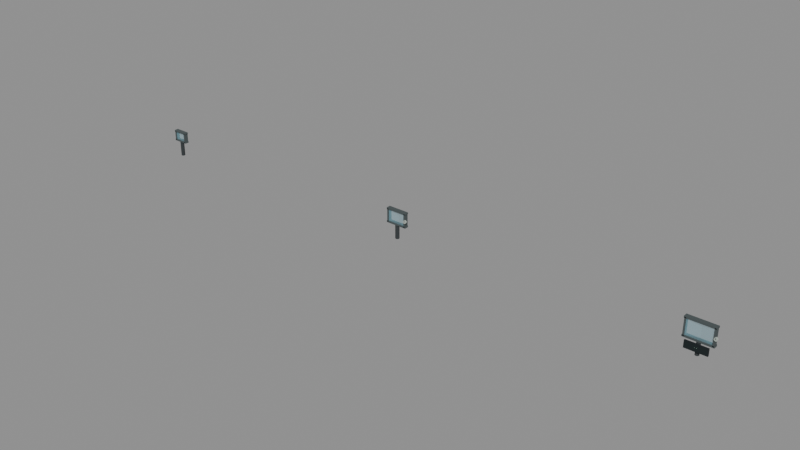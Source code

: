 # Source: spectral_prism.blend  (saved by Blender 5.0.118; exported with 4.5.12 LTS)
import bpy
from mathutils import Matrix  # noqa: F401  (used for matrix-valued properties, if any)

bpy.ops.wm.read_factory_settings(use_empty=True)
scene = bpy.context.scene
scene.name = 'Scene'

# ---- images (referenced by path relative to the original .blend; pixels are not part of the script)
import os
ASSET_DIR = os.environ.get("B2B_ASSET_DIR", "")  # directory of the original .blend (textures are referenced by path, not embedded)
HERE = os.path.dirname(os.path.abspath(__file__))  # packed textures are extracted next to this script under _unpacked/

def load_image(name, relpath, width, height, colorspace="sRGB"):
    """Load a texture the original file referenced (path relative to the .blend, or extracted next to this script)."""
    p = next((c for c in (os.path.join(HERE, relpath), os.path.join(ASSET_DIR, relpath)) if relpath and os.path.exists(c)), "")
    if p:
        img = bpy.data.images.load(p, check_existing=True)
        img.name = name
    else:  # same state as the original file: an image datablock whose file is absent (Cycles renders it pink)
        img = bpy.data.images.new(name, width, height)
        img.source = "FILE"
        img.filepath = "//" + (relpath or name)
    img.colorspace_settings.name = colorspace
    return img
img_spectral_prism_png = load_image('spectral_prism.png', '_unpacked/spectral_prism.e2c03cab.png', 256, 256, 'sRGB')

# ---- materials (node trees are filled in below, after node groups)
mat_psx_spectral_prism = bpy.data.materials.new('PSX SPECTRAL_PRISM')
mat_tinted_prism_glass = bpy.data.materials.new('Tinted prism glass')

# ---- material node trees
mat_psx_spectral_prism.use_nodes = True; mat_psx_spectral_prism.node_tree.nodes.clear()
_N = mat_psx_spectral_prism.node_tree.nodes; _L = mat_psx_spectral_prism.node_tree.links
n0 = _N.new('ShaderNodeBsdfPrincipled'); n0.name = 'Principled BSDF'; n0.location = (-200, 100)
n0.inputs[2].default_value = 1.0
n1 = _N.new('ShaderNodeOutputMaterial'); n1.name = 'Material Output'; n1.location = (200, 100)
n2 = _N.new('ShaderNodeTexImage'); n2.name = 'Image Texture'; n2.location = (0, 0)
n2.image = img_spectral_prism_png
n2.interpolation = 'Closest'
_L.new(n0.outputs[0], n1.inputs[0])
_L.new(n2.outputs[0], n0.inputs[0])
n1.is_active_output = True
mat_tinted_prism_glass.use_nodes = True; mat_tinted_prism_glass.node_tree.nodes.clear()
_N = mat_tinted_prism_glass.node_tree.nodes; _L = mat_tinted_prism_glass.node_tree.links
n0 = _N.new('ShaderNodeBsdfPrincipled'); n0.name = 'Principled BSDF'; n0.location = (-200, 100)
n0.inputs[2].default_value = 1.0
n0.inputs[4].default_value = 0.28
n1 = _N.new('ShaderNodeOutputMaterial'); n1.name = 'Material Output'; n1.location = (200, 100)
n2 = _N.new('ShaderNodeTexImage'); n2.name = 'Image Texture'; n2.location = (0, 0)
n2.image = img_spectral_prism_png
n2.interpolation = 'Closest'
_L.new(n0.outputs[0], n1.inputs[0])
_L.new(n2.outputs[0], n0.inputs[0])
n1.is_active_output = True

# ---- meshes
me_prism_frame_top = bpy.data.meshes.new('prism frame top')
me_prism_frame_top.from_pydata([(-0.0475, -0.013, 0.155), (0.0475, -0.013, 0.155), (0.0475, 0.013, 0.155), (-0.0475, 0.013, 0.155), (-0.0475, -0.013, 0.165), (0.0475, -0.013, 0.165), (0.0475, 0.013, 0.165), (-0.0475, 0.013, 0.165), (-0.0475, -0.013, 0.095), (0.0475, -0.013, 0.095), (0.0475, 0.013, 0.095), (-0.0475, 0.013, 0.095), (-0.0475, -0.013, 0.105), (0.0475, -0.013, 0.105), (0.0475, 0.013, 0.105), (-0.0475, 0.013, 0.105), (-0.0445, -0.013, 0.1), (-0.0355, -0.013, 0.1), (-0.0355, 0.013, 0.1), (-0.0445, 0.013, 0.1), (-0.0445, -0.013, 0.16), (-0.0355, -0.013, 0.16), (-0.0355, 0.013, 0.16), (-0.0445, 0.013, 0.16), (0.0355, -0.013, 0.1), (0.0445, -0.013, 0.1), (0.0445, 0.013, 0.1), (0.0355, 0.013, 0.1), (0.0355, -0.013, 0.16), (0.0445, -0.013, 0.16), (0.0445, 0.013, 0.16), (0.0355, 0.013, 0.16), (-0.04, -0.009, 0.1), (0.04, -0.009, 0.1), (0.0, 0.012, 0.1), (-0.04, -0.009, 0.16), (0.04, -0.009, 0.16), (0.0, 0.012, 0.16), (0.0, 0.012, 0.0), (-0.008485, 0.008485, 0.0), (-0.012, 7.348e-19, 0.0), (-0.008485, -0.008485, 0.0), (-1.47e-18, -0.012, 0.0), (0.008485, -0.008485, 0.0), (0.012, -2.204e-18, 0.0), (0.008485, 0.008485, 0.0), (0.0, 0.012, 0.1), (-0.008485, 0.008485, 0.1), (-0.012, 7.348e-19, 0.1), (-0.008485, -0.008485, 0.1), (-1.47e-18, -0.012, 0.1), (0.008485, -0.008485, 0.1), (0.012, -2.204e-18, 0.1), (0.008485, 0.008485, 0.1)], [], [(0, 3, 2, 1), (4, 5, 6, 7), (0, 1, 5, 4), (1, 2, 6, 5), (2, 3, 7, 6), (3, 0, 4, 7), (8, 11, 10, 9), (12, 13, 14, 15), (8, 9, 13, 12), (9, 10, 14, 13), (10, 11, 15, 14), (11, 8, 12, 15), (16, 19, 18, 17), (20, 21, 22, 23), (16, 17, 21, 20), (17, 18, 22, 21), (18, 19, 23, 22), (19, 16, 20, 23), (24, 27, 26, 25), (28, 29, 30, 31), (24, 25, 29, 28), (25, 26, 30, 29), (26, 27, 31, 30), (27, 24, 28, 31), (32, 34, 33), (35, 36, 37), (32, 33, 36, 35), (33, 34, 37, 36), (34, 32, 35, 37), (45, 44, 43, 42, 41, 40, 39, 38), (46, 47, 48, 49, 50, 51, 52, 53), (38, 39, 47, 46), (39, 40, 48, 47), (40, 41, 49, 48), (41, 42, 50, 49), (42, 43, 51, 50), (43, 44, 52, 51), (44, 45, 53, 52), (45, 38, 46, 53)])
me_prism_frame_top.polygons.foreach_set('material_index', [0, 0, 0, 0, 0, 0, 0, 0, 0, 0, 0, 0, 0, 0, 0, 0, 0, 0, 0, 0, 0, 0, 0, 0, 1, 1, 1, 1, 1, 0, 0, 0, 0, 0, 0, 0, 0, 0, 0])
_uv = me_prism_frame_top.uv_layers.new(name='UVMap')
_uv.uv.foreach_set('vector', [0.6875, 0.9375, 0.6875, 0.9375, 0.6875, 0.9375, 0.6875, 0.9375, 0.6875, 0.9375, 0.6875, 0.9375, 0.6875, 0.9375, 0.6875, 0.9375, 0.6875, 0.9375, 0.6875, 0.9375, 0.6875, 0.9375, 0.6875, 0.9375, 0.6875, 0.9375, 0.6875, 0.9375, 0.6875, 0.9375, 0.6875, 0.9375, 0.6875, 0.9375, 0.6875, 0.9375, 0.6875, 0.9375, 0.6875, 0.9375, 0.6875, 0.9375, 0.6875, 0.9375, 0.6875, 0.9375, 0.6875, 0.9375, 0.6875, 0.9375, 0.6875, 0.9375, 0.6875, 0.9375, 0.6875, 0.9375, 0.6875, 0.9375, 0.6875, 0.9375, 0.6875, 0.9375, 0.6875, 0.9375, 0.6875, 0.9375, 0.6875, 0.9375, 0.6875, 0.9375, 0.6875, 0.9375, 0.6875, 0.9375, 0.6875, 0.9375, 0.6875, 0.9375, 0.6875, 0.9375, 0.6875, 0.9375, 0.6875, 0.9375, 0.6875, 0.9375, 0.6875, 0.9375, 0.6875, 0.9375, 0.6875, 0.9375, 0.6875, 0.9375, 0.6875, 0.9375, 0.6875, 0.9375, 0.6875, 0.9375, 0.6875, 0.9375, 0.6875, 0.9375, 0.6875, 0.9375, 0.6875, 0.9375, 0.6875, 0.9375, 0.6875, 0.9375, 0.6875, 0.9375, 0.6875, 0.9375, 0.6875, 0.9375, 0.6875, 0.9375, 0.6875, 0.9375, 0.6875, 0.9375, 0.6875, 0.9375, 0.6875, 0.9375, 0.6875, 0.9375, 0.6875, 0.9375, 0.6875, 0.9375, 0.6875, 0.9375, 0.6875, 0.9375, 0.6875, 0.9375, 0.6875, 0.9375, 0.6875, 0.9375, 0.6875, 0.9375, 0.6875, 0.9375, 0.6875, 0.9375, 0.6875, 0.9375, 0.6875, 0.9375, 0.6875, 0.9375, 0.6875, 0.9375, 0.6875, 0.9375, 0.6875, 0.9375, 0.6875, 0.9375, 0.6875, 0.9375, 0.6875, 0.9375, 0.6875, 0.9375, 0.6875, 0.9375, 0.6875, 0.9375, 0.6875, 0.9375, 0.6875, 0.9375, 0.6875, 0.9375, 0.6875, 0.9375, 0.6875, 0.9375, 0.6875, 0.9375, 0.6875, 0.9375, 0.6875, 0.9375, 0.6875, 0.9375, 0.9375, 0.5625, 0.9375, 0.5625, 0.9375, 0.5625, 0.9375, 0.5625, 0.9375, 0.5625, 0.9375, 0.5625, 0.9375, 0.5625, 0.9375, 0.5625, 0.9375, 0.5625, 0.9375, 0.5625, 0.9375, 0.5625, 0.9375, 0.5625, 0.9375, 0.5625, 0.9375, 0.5625, 0.9375, 0.5625, 0.9375, 0.5625, 0.9375, 0.5625, 0.9375, 0.5625, 0.6875, 0.5625, 0.6875, 0.5625, 0.6875, 0.5625, 0.6875, 0.5625, 0.6875, 0.5625, 0.6875, 0.5625, 0.6875, 0.5625, 0.6875, 0.5625, 0.6875, 0.5625, 0.6875, 0.5625, 0.6875, 0.5625, 0.6875, 0.5625, 0.6875, 0.5625, 0.6875, 0.5625, 0.6875, 0.5625, 0.6875, 0.5625, 0.6875, 0.5625, 0.6875, 0.5625, 0.6875, 0.5625, 0.6875, 0.5625, 0.6875, 0.5625, 0.6875, 0.5625, 0.6875, 0.5625, 0.6875, 0.5625, 0.6875, 0.5625, 0.6875, 0.5625, 0.6875, 0.5625, 0.6875, 0.5625, 0.6875, 0.5625, 0.6875, 0.5625, 0.6875, 0.5625, 0.6875, 0.5625, 0.6875, 0.5625, 0.6875, 0.5625, 0.6875, 0.5625, 0.6875, 0.5625, 0.6875, 0.5625, 0.6875, 0.5625, 0.6875, 0.5625, 0.6875, 0.5625, 0.6875, 0.5625, 0.6875, 0.5625, 0.6875, 0.5625, 0.6875, 0.5625, 0.6875, 0.5625, 0.6875, 0.5625, 0.6875, 0.5625, 0.6875, 0.5625])
me_prism_frame_top.materials.append(mat_psx_spectral_prism)
me_prism_frame_top.materials.append(mat_tinted_prism_glass)
me_prism_frame_top.update()
me_prism_frame_top_001 = bpy.data.meshes.new('prism frame top.001')
me_prism_frame_top_001.from_pydata([(-0.065, -0.013, 0.165), (0.065, -0.013, 0.165), (0.065, 0.013, 0.165), (-0.065, 0.013, 0.165), (-0.065, -0.013, 0.175), (0.065, -0.013, 0.175), (0.065, 0.013, 0.175), (-0.065, 0.013, 0.175), (-0.065, -0.013, 0.085), (0.065, -0.013, 0.085), (0.065, 0.013, 0.085), (-0.065, 0.013, 0.085), (-0.065, -0.013, 0.095), (0.065, -0.013, 0.095), (0.065, 0.013, 0.095), (-0.065, 0.013, 0.095), (-0.062, -0.013, 0.09), (-0.053, -0.013, 0.09), (-0.053, 0.013, 0.09), (-0.062, 0.013, 0.09), (-0.062, -0.013, 0.17), (-0.053, -0.013, 0.17), (-0.053, 0.013, 0.17), (-0.062, 0.013, 0.17), (0.053, -0.013, 0.09), (0.062, -0.013, 0.09), (0.062, 0.013, 0.09), (0.053, 0.013, 0.09), (0.053, -0.013, 0.17), (0.062, -0.013, 0.17), (0.062, 0.013, 0.17), (0.053, 0.013, 0.17), (-0.0575, -0.009, 0.09), (0.0575, -0.009, 0.09), (0.0, 0.012, 0.09), (-0.0575, -0.009, 0.17), (0.0575, -0.009, 0.17), (0.0, 0.012, 0.17), (0.0, 0.012, 0.0), (-0.008485, 0.008485, 0.0), (-0.012, 7.348e-19, 0.0), (-0.008485, -0.008485, 0.0), (-1.47e-18, -0.012, 0.0), (0.008485, -0.008485, 0.0), (0.012, -2.204e-18, 0.0), (0.008485, 0.008485, 0.0), (0.0, 0.012, 0.09), (-0.008485, 0.008485, 0.09), (-0.012, 7.348e-19, 0.09), (-0.008485, -0.008485, 0.09), (-1.47e-18, -0.012, 0.09), (0.008485, -0.008485, 0.09), (0.012, -2.204e-18, 0.09), (0.008485, 0.008485, 0.09), (0.0585, -0.014, 0.13), (0.06143, -0.014, 0.1229), (0.0685, -0.014, 0.12), (0.07557, -0.014, 0.1229), (0.0785, -0.014, 0.13), (0.07557, -0.014, 0.1371), (0.0685, -0.014, 0.14), (0.06143, -0.014, 0.1371), (0.0585, -0.024, 0.13), (0.06143, -0.024, 0.1229), (0.0685, -0.024, 0.12), (0.07557, -0.024, 0.1229), (0.0785, -0.024, 0.13), (0.07557, -0.024, 0.1371), (0.0685, -0.024, 0.14), (0.06143, -0.024, 0.1371), (0.0675, -0.026, 0.1308), (0.0695, -0.026, 0.1308), (0.0695, -0.024, 0.1308), (0.0675, -0.024, 0.1308), (0.0675, -0.026, 0.1372), (0.0695, -0.026, 0.1372), (0.0695, -0.024, 0.1372), (0.0675, -0.024, 0.1372)], [], [(0, 3, 2, 1), (4, 5, 6, 7), (0, 1, 5, 4), (1, 2, 6, 5), (2, 3, 7, 6), (3, 0, 4, 7), (8, 11, 10, 9), (12, 13, 14, 15), (8, 9, 13, 12), (9, 10, 14, 13), (10, 11, 15, 14), (11, 8, 12, 15), (16, 19, 18, 17), (20, 21, 22, 23), (16, 17, 21, 20), (17, 18, 22, 21), (18, 19, 23, 22), (19, 16, 20, 23), (24, 27, 26, 25), (28, 29, 30, 31), (24, 25, 29, 28), (25, 26, 30, 29), (26, 27, 31, 30), (27, 24, 28, 31), (32, 34, 33), (35, 36, 37), (32, 33, 36, 35), (33, 34, 37, 36), (34, 32, 35, 37), (45, 44, 43, 42, 41, 40, 39, 38), (46, 47, 48, 49, 50, 51, 52, 53), (38, 39, 47, 46), (39, 40, 48, 47), (40, 41, 49, 48), (41, 42, 50, 49), (42, 43, 51, 50), (43, 44, 52, 51), (44, 45, 53, 52), (45, 38, 46, 53), (61, 60, 59, 58, 57, 56, 55, 54), (62, 63, 64, 65, 66, 67, 68, 69), (54, 55, 63, 62), (55, 56, 64, 63), (56, 57, 65, 64), (57, 58, 66, 65), (58, 59, 67, 66), (59, 60, 68, 67), (60, 61, 69, 68), (61, 54, 62, 69), (70, 73, 72, 71), (74, 75, 76, 77), (70, 71, 75, 74), (71, 72, 76, 75), (72, 73, 77, 76), (73, 70, 74, 77)])
me_prism_frame_top_001.polygons.foreach_set('material_index', [0, 0, 0, 0, 0, 0, 0, 0, 0, 0, 0, 0, 0, 0, 0, 0, 0, 0, 0, 0, 0, 0, 0, 0, 1, 1, 1, 1, 1, 0, 0, 0, 0, 0, 0, 0, 0, 0, 0, 0, 0, 0, 0, 0, 0, 0, 0, 0, 0, 0, 0, 0, 0, 0, 0])
_uv = me_prism_frame_top_001.uv_layers.new(name='UVMap')
_uv.uv.foreach_set('vector', [0.6875, 0.9375, 0.6875, 0.9375, 0.6875, 0.9375, 0.6875, 0.9375, 0.6875, 0.9375, 0.6875, 0.9375, 0.6875, 0.9375, 0.6875, 0.9375, 0.6875, 0.9375, 0.6875, 0.9375, 0.6875, 0.9375, 0.6875, 0.9375, 0.6875, 0.9375, 0.6875, 0.9375, 0.6875, 0.9375, 0.6875, 0.9375, 0.6875, 0.9375, 0.6875, 0.9375, 0.6875, 0.9375, 0.6875, 0.9375, 0.6875, 0.9375, 0.6875, 0.9375, 0.6875, 0.9375, 0.6875, 0.9375, 0.6875, 0.9375, 0.6875, 0.9375, 0.6875, 0.9375, 0.6875, 0.9375, 0.6875, 0.9375, 0.6875, 0.9375, 0.6875, 0.9375, 0.6875, 0.9375, 0.6875, 0.9375, 0.6875, 0.9375, 0.6875, 0.9375, 0.6875, 0.9375, 0.6875, 0.9375, 0.6875, 0.9375, 0.6875, 0.9375, 0.6875, 0.9375, 0.6875, 0.9375, 0.6875, 0.9375, 0.6875, 0.9375, 0.6875, 0.9375, 0.6875, 0.9375, 0.6875, 0.9375, 0.6875, 0.9375, 0.6875, 0.9375, 0.6875, 0.9375, 0.6875, 0.9375, 0.6875, 0.9375, 0.6875, 0.9375, 0.6875, 0.9375, 0.6875, 0.9375, 0.6875, 0.9375, 0.6875, 0.9375, 0.6875, 0.9375, 0.6875, 0.9375, 0.6875, 0.9375, 0.6875, 0.9375, 0.6875, 0.9375, 0.6875, 0.9375, 0.6875, 0.9375, 0.6875, 0.9375, 0.6875, 0.9375, 0.6875, 0.9375, 0.6875, 0.9375, 0.6875, 0.9375, 0.6875, 0.9375, 0.6875, 0.9375, 0.6875, 0.9375, 0.6875, 0.9375, 0.6875, 0.9375, 0.6875, 0.9375, 0.6875, 0.9375, 0.6875, 0.9375, 0.6875, 0.9375, 0.6875, 0.9375, 0.6875, 0.9375, 0.6875, 0.9375, 0.6875, 0.9375, 0.6875, 0.9375, 0.6875, 0.9375, 0.6875, 0.9375, 0.6875, 0.9375, 0.6875, 0.9375, 0.6875, 0.9375, 0.6875, 0.9375, 0.6875, 0.9375, 0.6875, 0.9375, 0.6875, 0.9375, 0.6875, 0.9375, 0.6875, 0.9375, 0.6875, 0.9375, 0.6875, 0.9375, 0.6875, 0.9375, 0.9375, 0.5625, 0.9375, 0.5625, 0.9375, 0.5625, 0.9375, 0.5625, 0.9375, 0.5625, 0.9375, 0.5625, 0.9375, 0.5625, 0.9375, 0.5625, 0.9375, 0.5625, 0.9375, 0.5625, 0.9375, 0.5625, 0.9375, 0.5625, 0.9375, 0.5625, 0.9375, 0.5625, 0.9375, 0.5625, 0.9375, 0.5625, 0.9375, 0.5625, 0.9375, 0.5625, 0.6875, 0.5625, 0.6875, 0.5625, 0.6875, 0.5625, 0.6875, 0.5625, 0.6875, 0.5625, 0.6875, 0.5625, 0.6875, 0.5625, 0.6875, 0.5625, 0.6875, 0.5625, 0.6875, 0.5625, 0.6875, 0.5625, 0.6875, 0.5625, 0.6875, 0.5625, 0.6875, 0.5625, 0.6875, 0.5625, 0.6875, 0.5625, 0.6875, 0.5625, 0.6875, 0.5625, 0.6875, 0.5625, 0.6875, 0.5625, 0.6875, 0.5625, 0.6875, 0.5625, 0.6875, 0.5625, 0.6875, 0.5625, 0.6875, 0.5625, 0.6875, 0.5625, 0.6875, 0.5625, 0.6875, 0.5625, 0.6875, 0.5625, 0.6875, 0.5625, 0.6875, 0.5625, 0.6875, 0.5625, 0.6875, 0.5625, 0.6875, 0.5625, 0.6875, 0.5625, 0.6875, 0.5625, 0.6875, 0.5625, 0.6875, 0.5625, 0.6875, 0.5625, 0.6875, 0.5625, 0.6875, 0.5625, 0.6875, 0.5625, 0.6875, 0.5625, 0.6875, 0.5625, 0.6875, 0.5625, 0.6875, 0.5625, 0.6875, 0.5625, 0.6875, 0.5625, 0.8125, 0.9375, 0.8125, 0.9375, 0.8125, 0.9375, 0.8125, 0.9375, 0.8125, 0.9375, 0.8125, 0.9375, 0.8125, 0.9375, 0.8125, 0.9375, 0.8125, 0.9375, 0.8125, 0.9375, 0.8125, 0.9375, 0.8125, 0.9375, 0.8125, 0.9375, 0.8125, 0.9375, 0.8125, 0.9375, 0.8125, 0.9375, 0.8125, 0.9375, 0.8125, 0.9375, 0.8125, 0.9375, 0.8125, 0.9375, 0.8125, 0.9375, 0.8125, 0.9375, 0.8125, 0.9375, 0.8125, 0.9375, 0.8125, 0.9375, 0.8125, 0.9375, 0.8125, 0.9375, 0.8125, 0.9375, 0.8125, 0.9375, 0.8125, 0.9375, 0.8125, 0.9375, 0.8125, 0.9375, 0.8125, 0.9375, 0.8125, 0.9375, 0.8125, 0.9375, 0.8125, 0.9375, 0.8125, 0.9375, 0.8125, 0.9375, 0.8125, 0.9375, 0.8125, 0.9375, 0.8125, 0.9375, 0.8125, 0.9375, 0.8125, 0.9375, 0.8125, 0.9375, 0.8125, 0.9375, 0.8125, 0.9375, 0.8125, 0.9375, 0.8125, 0.9375, 0.9375, 0.9375, 0.9375, 0.9375, 0.9375, 0.9375, 0.9375, 0.9375, 0.9375, 0.9375, 0.9375, 0.9375, 0.9375, 0.9375, 0.9375, 0.9375, 0.9375, 0.9375, 0.9375, 0.9375, 0.9375, 0.9375, 0.9375, 0.9375, 0.9375, 0.9375, 0.9375, 0.9375, 0.9375, 0.9375, 0.9375, 0.9375, 0.9375, 0.9375, 0.9375, 0.9375, 0.9375, 0.9375, 0.9375, 0.9375, 0.9375, 0.9375, 0.9375, 0.9375, 0.9375, 0.9375, 0.9375, 0.9375])
me_prism_frame_top_001.materials.append(mat_psx_spectral_prism)
me_prism_frame_top_001.materials.append(mat_tinted_prism_glass)
me_prism_frame_top_001.update()
me_prism_frame_top_002 = bpy.data.meshes.new('prism frame top.002')
me_prism_frame_top_002.from_pydata([(-0.0825, -0.013, 0.175), (0.0825, -0.013, 0.175), (0.0825, 0.013, 0.175), (-0.0825, 0.013, 0.175), (-0.0825, -0.013, 0.185), (0.0825, -0.013, 0.185), (0.0825, 0.013, 0.185), (-0.0825, 0.013, 0.185), (-0.0825, -0.013, 0.075), (0.0825, -0.013, 0.075), (0.0825, 0.013, 0.075), (-0.0825, 0.013, 0.075), (-0.0825, -0.013, 0.085), (0.0825, -0.013, 0.085), (0.0825, 0.013, 0.085), (-0.0825, 0.013, 0.085), (-0.0795, -0.013, 0.08), (-0.0705, -0.013, 0.08), (-0.0705, 0.013, 0.08), (-0.0795, 0.013, 0.08), (-0.0795, -0.013, 0.18), (-0.0705, -0.013, 0.18), (-0.0705, 0.013, 0.18), (-0.0795, 0.013, 0.18), (0.0705, -0.013, 0.08), (0.0795, -0.013, 0.08), (0.0795, 0.013, 0.08), (0.0705, 0.013, 0.08), (0.0705, -0.013, 0.18), (0.0795, -0.013, 0.18), (0.0795, 0.013, 0.18), (0.0705, 0.013, 0.18), (-0.075, -0.009, 0.08), (0.075, -0.009, 0.08), (0.0, 0.012, 0.08), (-0.075, -0.009, 0.18), (0.075, -0.009, 0.18), (0.0, 0.012, 0.18), (0.0, 0.012, 0.0), (-0.008485, 0.008485, 0.0), (-0.012, 7.348e-19, 0.0), (-0.008485, -0.008485, 0.0), (-1.47e-18, -0.012, 0.0), (0.008485, -0.008485, 0.0), (0.012, -2.204e-18, 0.0), (0.008485, 0.008485, 0.0), (0.0, 0.012, 0.08), (-0.008485, 0.008485, 0.08), (-0.012, 7.348e-19, 0.08), (-0.008485, -0.008485, 0.08), (-1.47e-18, -0.012, 0.08), (0.008485, -0.008485, 0.08), (0.012, -2.204e-18, 0.08), (0.008485, 0.008485, 0.08), (0.076, -0.014, 0.13), (0.07893, -0.014, 0.1229), (0.086, -0.014, 0.12), (0.09307, -0.014, 0.1229), (0.096, -0.014, 0.13), (0.09307, -0.014, 0.1371), (0.086, -0.014, 0.14), (0.07893, -0.014, 0.1371), (0.076, -0.024, 0.13), (0.07893, -0.024, 0.1229), (0.086, -0.024, 0.12), (0.09307, -0.024, 0.1229), (0.096, -0.024, 0.13), (0.09307, -0.024, 0.1371), (0.086, -0.024, 0.14), (0.07893, -0.024, 0.1371), (0.085, -0.026, 0.1308), (0.087, -0.026, 0.1308), (0.087, -0.024, 0.1308), (0.085, -0.024, 0.1308), (0.085, -0.026, 0.1372), (0.087, -0.026, 0.1372), (0.087, -0.024, 0.1372), (0.085, -0.024, 0.1372), (-0.06225, -0.0245, 0.027), (0.06225, -0.0245, 0.027), (0.06225, -0.0155, 0.027), (-0.06225, -0.0155, 0.027), (-0.06225, -0.0245, 0.069), (0.06225, -0.0245, 0.069), (0.06225, -0.0155, 0.069), (-0.06225, -0.0155, 0.069), (-0.05625, -0.025, 0.033), (0.05625, -0.025, 0.033), (0.05625, -0.025, 0.063), (-0.05625, -0.025, 0.063)], [], [(0, 3, 2, 1), (4, 5, 6, 7), (0, 1, 5, 4), (1, 2, 6, 5), (2, 3, 7, 6), (3, 0, 4, 7), (8, 11, 10, 9), (12, 13, 14, 15), (8, 9, 13, 12), (9, 10, 14, 13), (10, 11, 15, 14), (11, 8, 12, 15), (16, 19, 18, 17), (20, 21, 22, 23), (16, 17, 21, 20), (17, 18, 22, 21), (18, 19, 23, 22), (19, 16, 20, 23), (24, 27, 26, 25), (28, 29, 30, 31), (24, 25, 29, 28), (25, 26, 30, 29), (26, 27, 31, 30), (27, 24, 28, 31), (32, 34, 33), (35, 36, 37), (32, 33, 36, 35), (33, 34, 37, 36), (34, 32, 35, 37), (45, 44, 43, 42, 41, 40, 39, 38), (46, 47, 48, 49, 50, 51, 52, 53), (38, 39, 47, 46), (39, 40, 48, 47), (40, 41, 49, 48), (41, 42, 50, 49), (42, 43, 51, 50), (43, 44, 52, 51), (44, 45, 53, 52), (45, 38, 46, 53), (61, 60, 59, 58, 57, 56, 55, 54), (62, 63, 64, 65, 66, 67, 68, 69), (54, 55, 63, 62), (55, 56, 64, 63), (56, 57, 65, 64), (57, 58, 66, 65), (58, 59, 67, 66), (59, 60, 68, 67), (60, 61, 69, 68), (61, 54, 62, 69), (70, 73, 72, 71), (74, 75, 76, 77), (70, 71, 75, 74), (71, 72, 76, 75), (72, 73, 77, 76), (73, 70, 74, 77), (78, 81, 80, 79), (82, 83, 84, 85), (78, 79, 83, 82), (79, 80, 84, 83), (80, 81, 85, 84), (81, 78, 82, 85), (86, 87, 88, 89)])
me_prism_frame_top_002.polygons.foreach_set('material_index', [0, 0, 0, 0, 0, 0, 0, 0, 0, 0, 0, 0, 0, 0, 0, 0, 0, 0, 0, 0, 0, 0, 0, 0, 1, 1, 1, 1, 1, 0, 0, 0, 0, 0, 0, 0, 0, 0, 0, 0, 0, 0, 0, 0, 0, 0, 0, 0, 0, 0, 0, 0, 0, 0, 0, 0, 0, 0, 0, 0, 0, 0])
_uv = me_prism_frame_top_002.uv_layers.new(name='UVMap')
_uv.uv.foreach_set('vector', [0.6875, 0.9375, 0.6875, 0.9375, 0.6875, 0.9375, 0.6875, 0.9375, 0.6875, 0.9375, 0.6875, 0.9375, 0.6875, 0.9375, 0.6875, 0.9375, 0.6875, 0.9375, 0.6875, 0.9375, 0.6875, 0.9375, 0.6875, 0.9375, 0.6875, 0.9375, 0.6875, 0.9375, 0.6875, 0.9375, 0.6875, 0.9375, 0.6875, 0.9375, 0.6875, 0.9375, 0.6875, 0.9375, 0.6875, 0.9375, 0.6875, 0.9375, 0.6875, 0.9375, 0.6875, 0.9375, 0.6875, 0.9375, 0.6875, 0.9375, 0.6875, 0.9375, 0.6875, 0.9375, 0.6875, 0.9375, 0.6875, 0.9375, 0.6875, 0.9375, 0.6875, 0.9375, 0.6875, 0.9375, 0.6875, 0.9375, 0.6875, 0.9375, 0.6875, 0.9375, 0.6875, 0.9375, 0.6875, 0.9375, 0.6875, 0.9375, 0.6875, 0.9375, 0.6875, 0.9375, 0.6875, 0.9375, 0.6875, 0.9375, 0.6875, 0.9375, 0.6875, 0.9375, 0.6875, 0.9375, 0.6875, 0.9375, 0.6875, 0.9375, 0.6875, 0.9375, 0.6875, 0.9375, 0.6875, 0.9375, 0.6875, 0.9375, 0.6875, 0.9375, 0.6875, 0.9375, 0.6875, 0.9375, 0.6875, 0.9375, 0.6875, 0.9375, 0.6875, 0.9375, 0.6875, 0.9375, 0.6875, 0.9375, 0.6875, 0.9375, 0.6875, 0.9375, 0.6875, 0.9375, 0.6875, 0.9375, 0.6875, 0.9375, 0.6875, 0.9375, 0.6875, 0.9375, 0.6875, 0.9375, 0.6875, 0.9375, 0.6875, 0.9375, 0.6875, 0.9375, 0.6875, 0.9375, 0.6875, 0.9375, 0.6875, 0.9375, 0.6875, 0.9375, 0.6875, 0.9375, 0.6875, 0.9375, 0.6875, 0.9375, 0.6875, 0.9375, 0.6875, 0.9375, 0.6875, 0.9375, 0.6875, 0.9375, 0.6875, 0.9375, 0.6875, 0.9375, 0.6875, 0.9375, 0.6875, 0.9375, 0.6875, 0.9375, 0.6875, 0.9375, 0.6875, 0.9375, 0.6875, 0.9375, 0.6875, 0.9375, 0.6875, 0.9375, 0.6875, 0.9375, 0.6875, 0.9375, 0.6875, 0.9375, 0.6875, 0.9375, 0.6875, 0.9375, 0.9375, 0.5625, 0.9375, 0.5625, 0.9375, 0.5625, 0.9375, 0.5625, 0.9375, 0.5625, 0.9375, 0.5625, 0.9375, 0.5625, 0.9375, 0.5625, 0.9375, 0.5625, 0.9375, 0.5625, 0.9375, 0.5625, 0.9375, 0.5625, 0.9375, 0.5625, 0.9375, 0.5625, 0.9375, 0.5625, 0.9375, 0.5625, 0.9375, 0.5625, 0.9375, 0.5625, 0.6875, 0.5625, 0.6875, 0.5625, 0.6875, 0.5625, 0.6875, 0.5625, 0.6875, 0.5625, 0.6875, 0.5625, 0.6875, 0.5625, 0.6875, 0.5625, 0.6875, 0.5625, 0.6875, 0.5625, 0.6875, 0.5625, 0.6875, 0.5625, 0.6875, 0.5625, 0.6875, 0.5625, 0.6875, 0.5625, 0.6875, 0.5625, 0.6875, 0.5625, 0.6875, 0.5625, 0.6875, 0.5625, 0.6875, 0.5625, 0.6875, 0.5625, 0.6875, 0.5625, 0.6875, 0.5625, 0.6875, 0.5625, 0.6875, 0.5625, 0.6875, 0.5625, 0.6875, 0.5625, 0.6875, 0.5625, 0.6875, 0.5625, 0.6875, 0.5625, 0.6875, 0.5625, 0.6875, 0.5625, 0.6875, 0.5625, 0.6875, 0.5625, 0.6875, 0.5625, 0.6875, 0.5625, 0.6875, 0.5625, 0.6875, 0.5625, 0.6875, 0.5625, 0.6875, 0.5625, 0.6875, 0.5625, 0.6875, 0.5625, 0.6875, 0.5625, 0.6875, 0.5625, 0.6875, 0.5625, 0.6875, 0.5625, 0.6875, 0.5625, 0.6875, 0.5625, 0.8125, 0.9375, 0.8125, 0.9375, 0.8125, 0.9375, 0.8125, 0.9375, 0.8125, 0.9375, 0.8125, 0.9375, 0.8125, 0.9375, 0.8125, 0.9375, 0.8125, 0.9375, 0.8125, 0.9375, 0.8125, 0.9375, 0.8125, 0.9375, 0.8125, 0.9375, 0.8125, 0.9375, 0.8125, 0.9375, 0.8125, 0.9375, 0.8125, 0.9375, 0.8125, 0.9375, 0.8125, 0.9375, 0.8125, 0.9375, 0.8125, 0.9375, 0.8125, 0.9375, 0.8125, 0.9375, 0.8125, 0.9375, 0.8125, 0.9375, 0.8125, 0.9375, 0.8125, 0.9375, 0.8125, 0.9375, 0.8125, 0.9375, 0.8125, 0.9375, 0.8125, 0.9375, 0.8125, 0.9375, 0.8125, 0.9375, 0.8125, 0.9375, 0.8125, 0.9375, 0.8125, 0.9375, 0.8125, 0.9375, 0.8125, 0.9375, 0.8125, 0.9375, 0.8125, 0.9375, 0.8125, 0.9375, 0.8125, 0.9375, 0.8125, 0.9375, 0.8125, 0.9375, 0.8125, 0.9375, 0.8125, 0.9375, 0.8125, 0.9375, 0.8125, 0.9375, 0.9375, 0.9375, 0.9375, 0.9375, 0.9375, 0.9375, 0.9375, 0.9375, 0.9375, 0.9375, 0.9375, 0.9375, 0.9375, 0.9375, 0.9375, 0.9375, 0.9375, 0.9375, 0.9375, 0.9375, 0.9375, 0.9375, 0.9375, 0.9375, 0.9375, 0.9375, 0.9375, 0.9375, 0.9375, 0.9375, 0.9375, 0.9375, 0.9375, 0.9375, 0.9375, 0.9375, 0.9375, 0.9375, 0.9375, 0.9375, 0.9375, 0.9375, 0.9375, 0.9375, 0.9375, 0.9375, 0.9375, 0.9375, 0.9375, 0.9375, 0.9375, 0.9375, 0.9375, 0.9375, 0.9375, 0.9375, 0.9375, 0.9375, 0.9375, 0.9375, 0.9375, 0.9375, 0.9375, 0.9375, 0.9375, 0.9375, 0.9375, 0.9375, 0.9375, 0.9375, 0.9375, 0.9375, 0.9375, 0.9375, 0.9375, 0.9375, 0.9375, 0.9375, 0.9375, 0.9375, 0.9375, 0.9375, 0.9375, 0.9375, 0.9375, 0.9375, 0.9375, 0.9375, 0.9375, 0.9375, 0.9375, 0.9375, 0.9375, 0.9375, 0.9375, 0.9375, 0.25, 0.375, 0.5, 0.375, 0.5, 0.5, 0.25, 0.5])
me_prism_frame_top_002.materials.append(mat_psx_spectral_prism)
me_prism_frame_top_002.materials.append(mat_tinted_prism_glass)
me_prism_frame_top_002.update()

# ---- objects
ob_blender_spectral_prism_1 = bpy.data.objects.new('blender_spectral_prism_1', me_prism_frame_top)
ob_blender_spectral_prism_2 = bpy.data.objects.new('blender_spectral_prism_2', me_prism_frame_top_001)
ob_blender_spectral_prism_3 = bpy.data.objects.new('blender_spectral_prism_3', me_prism_frame_top_002)

# ---- transforms, parenting, visibility, modifiers, constraints
ob_blender_spectral_prism_1.location = (1.8, 0.0, 0.0)
_vg = ob_blender_spectral_prism_1.vertex_groups.new(name='prism frame top')
_vg = ob_blender_spectral_prism_1.vertex_groups.new(name='prism frame bottom')
_vg = ob_blender_spectral_prism_1.vertex_groups.new(name='prism frame side')
_vg = ob_blender_spectral_prism_1.vertex_groups.new(name='spectral glass prism')
_vg = ob_blender_spectral_prism_1.vertex_groups.new(name='optical handle')
ob_blender_spectral_prism_2.location = (3.6, 0.0, 0.0)
_vg = ob_blender_spectral_prism_2.vertex_groups.new(name='prism frame top')
_vg = ob_blender_spectral_prism_2.vertex_groups.new(name='prism frame bottom')
_vg = ob_blender_spectral_prism_2.vertex_groups.new(name='prism frame side')
_vg = ob_blender_spectral_prism_2.vertex_groups.new(name='spectral glass prism')
_vg = ob_blender_spectral_prism_2.vertex_groups.new(name='optical handle')
_vg = ob_blender_spectral_prism_2.vertex_groups.new(name='control dial')
_vg = ob_blender_spectral_prism_2.vertex_groups.new(name='dial index')
ob_blender_spectral_prism_3.location = (5.4, 0.0, 0.0)
_vg = ob_blender_spectral_prism_3.vertex_groups.new(name='prism frame top')
_vg = ob_blender_spectral_prism_3.vertex_groups.new(name='prism frame bottom')
_vg = ob_blender_spectral_prism_3.vertex_groups.new(name='prism frame side')
_vg = ob_blender_spectral_prism_3.vertex_groups.new(name='spectral glass prism')
_vg = ob_blender_spectral_prism_3.vertex_groups.new(name='optical handle')
_vg = ob_blender_spectral_prism_3.vertex_groups.new(name='control dial')
_vg = ob_blender_spectral_prism_3.vertex_groups.new(name='dial index')
_vg = ob_blender_spectral_prism_3.vertex_groups.new(name='display bezel')
_vg = ob_blender_spectral_prism_3.vertex_groups.new(name='live display surface')

# ---- collection membership
scene.collection.objects.link(ob_blender_spectral_prism_1)
scene.collection.objects.link(ob_blender_spectral_prism_2)
scene.collection.objects.link(ob_blender_spectral_prism_3)

# ---- scene / render settings (as saved in the file)
scene.frame_start = 1; scene.frame_end = 250; scene.frame_set(1)
scene.render.engine = 'BLENDER_EEVEE_NEXT'
scene.render.bake_bias = 0.0
scene.render.bake_samples = 0
scene.cycles.sampling_pattern = 'TABULATED_SOBOL'
scene.eevee.use_volume_custom_range = False
bpy.context.view_layer.update()

# ---- added for rendering (the .blend has no active camera and no usable light): camera, sun + grey world if the file has none
cam_auto = bpy.data.cameras.new('AutoCamera')
cam_auto.lens = 50.0
cam_auto.sensor_width = 36.0
cam_auto.clip_end = 1000.0
ob_auto_camera = bpy.data.objects.new('AutoCamera', cam_auto)
scene.collection.objects.link(ob_auto_camera)
ob_auto_camera.location = (7.09224, -4.16809, 2.86689)
ob_auto_camera.rotation_euler = (1.09748, -7.21219e-08, 0.694738)
scene.camera = ob_auto_camera
light_auto_sun = bpy.data.lights.new('AutoSun', 'SUN')
light_auto_sun.energy = 3.0
light_auto_sun.angle = 0.0523599
ob_auto_sun = bpy.data.objects.new('AutoSun', light_auto_sun)
scene.collection.objects.link(ob_auto_sun)
ob_auto_sun.rotation_euler = (0.872665, 0.174533, 0.523599)
if scene.world is None:
    world_auto = bpy.data.worlds.new('AutoWorld')
    world_auto.color = (0.3, 0.3, 0.3)
    scene.world = world_auto
bpy.context.view_layer.update()
